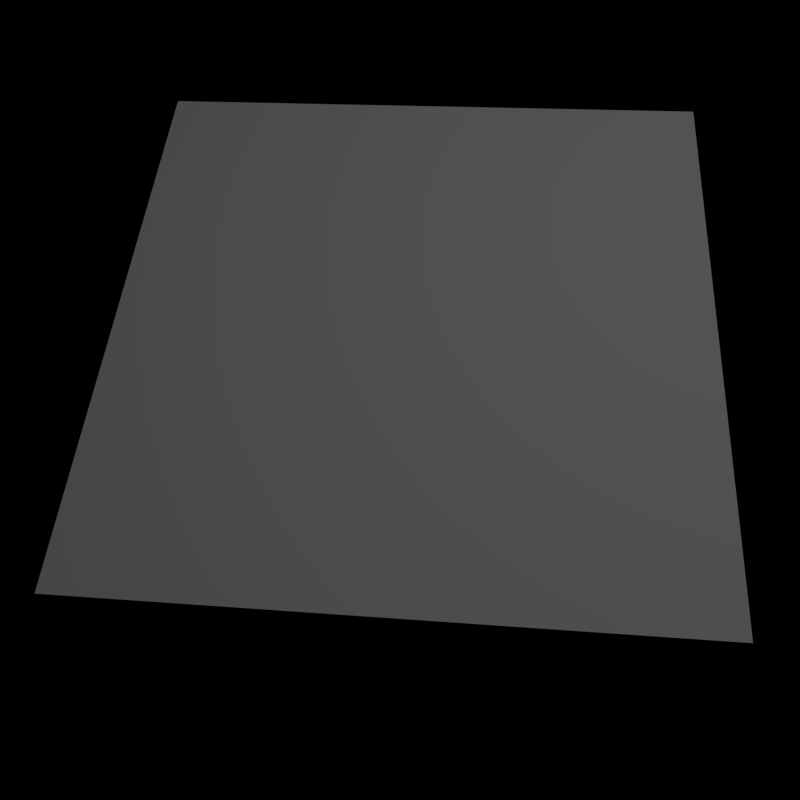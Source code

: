 # Source: both_displacement_image.blend  (saved by Blender 5.0.113; exported with 4.5.12 LTS)
import bpy
from mathutils import Matrix  # noqa: F401  (used for matrix-valued properties, if any)

bpy.ops.wm.read_factory_settings(use_empty=True)
scene = bpy.context.scene
scene.name = 'Scene'

# ---- collections
col_collection_1 = bpy.data.collections.new('Collection 1'); scene.collection.children.link(col_collection_1)

# ---- images (referenced by path relative to the original .blend; pixels are not part of the script)
import os
ASSET_DIR = os.environ.get("B2B_ASSET_DIR", "")  # directory of the original .blend (textures are referenced by path, not embedded)
HERE = os.path.dirname(os.path.abspath(__file__))  # packed textures are extracted next to this script under _unpacked/

def load_image(name, relpath, width, height, colorspace="sRGB"):
    """Load a texture the original file referenced (path relative to the .blend, or extracted next to this script)."""
    p = next((c for c in (os.path.join(HERE, relpath), os.path.join(ASSET_DIR, relpath)) if relpath and os.path.exists(c)), "")
    if p:
        img = bpy.data.images.load(p, check_existing=True)
        img.name = name
    else:  # same state as the original file: an image datablock whose file is absent (Cycles renders it pink)
        img = bpy.data.images.new(name, width, height)
        img.source = "FILE"
        img.filepath = "//" + (relpath or name)
    img.colorspace_settings.name = colorspace
    return img
img_untitled = load_image('Untitled', 'missing.png', 1024, 1024, 'sRGB')

# ---- materials (node trees are filled in below, after node groups)
mat_material = bpy.data.materials.new('Material')
mat_material.displacement_method = 'BOTH'
mat_material.alpha_threshold = 0.0
mat_material.use_backface_culling_lightprobe_volume = False
mat_material.roughness = 0.5
mat_material.line_color = (0.0, 0.0, 0.0, 1.0)

# ---- material node trees
mat_material.use_nodes = True; mat_material.node_tree.nodes.clear()
_N = mat_material.node_tree.nodes; _L = mat_material.node_tree.links
n0 = _N.new('ShaderNodeOutputMaterial'); n0.name = 'Material Output'; n0.location = (300, 300)
n1 = _N.new('ShaderNodeBsdfDiffuse'); n1.name = 'Diffuse BSDF'; n1.location = (-23, 370)
n2 = _N.new('ShaderNodeDisplacement'); n2.name = 'Displacement'; n2.location = (47, 149)
n2.inputs[1].default_value = 0.0
n2.inputs[2].default_value = 0.2
n3 = _N.new('ShaderNodeTexImage'); n3.name = 'Image Texture'; n3.location = (-336, 172)
n3.image = img_untitled
_L.new(n1.outputs[0], n0.inputs[0])
_L.new(n2.outputs[0], n0.inputs[2])
_L.new(n3.outputs[0], n2.inputs[0])
n0.is_active_output = True

# ---- world
world_world = bpy.data.worlds.new('World'); scene.world = world_world
world_world.use_nodes = True; world_world.node_tree.nodes.clear()
_N = world_world.node_tree.nodes; _L = world_world.node_tree.links
n0 = _N.new('ShaderNodeOutputWorld'); n0.name = 'World Output'; n0.location = (300, 300)
n1 = _N.new('ShaderNodeBackground'); n1.name = 'Background'; n1.location = (10, 300)
n1.inputs[0].default_value = (0.0, 0.0, 0.0, 1.0)
_L.new(n1.outputs[0], n0.inputs[0])
n0.is_active_output = True
world_world.color = (0.004391, 0.03955, 0.1329)
world_world.use_sun_shadow = False
world_world.sun_shadow_jitter_overblur = 0.0
world_world.cycles.sampling_method = 'NONE'
world_world.cycles.sample_map_resolution = 256

# ---- cameras
cam_camera = bpy.data.cameras.new('Camera')
cam_camera.clip_end = 100.0
cam_camera.lens = 35.0
cam_camera.sensor_width = 32.0
cam_camera.sensor_height = 18.0
cam_camera.ortho_scale = 7.314
cam_camera.dof.focus_distance = 0.0

# ---- lights
light_lamp = bpy.data.lights.new('Lamp', 'POINT')
light_lamp.transmission_factor = 0.0
light_lamp.cutoff_distance = 30.0
light_lamp.energy = 100.0
light_lamp.shadow_buffer_clip_start = 1.001
light_lamp.shadow_soft_size = 1.0
light_lamp.shadow_maximum_resolution = 0.006
light_lamp.use_absolute_resolution = True
light_lamp.cycles.use_multiple_importance_sampling = False

# ---- meshes
me_sphere = bpy.data.meshes.new('Sphere')
me_sphere.from_pydata([(0.5669, 0.9133, -0.919), (-0.4026, 1.078, 0.8226), (0.4026, -1.078, -0.8226), (-0.5669, -0.9133, 0.919)], [], [(3, 2, 0, 1)])
_uv = me_sphere.uv_layers.new(name='UVMap')
_uv.uv.foreach_set('vector', [0.3958, 0.4761, 0.3958, 0.3926, 0.4792, 0.3926, 0.4792, 0.4761])
me_sphere.materials.append(mat_material)
me_sphere.use_remesh_preserve_volume = False
me_sphere.use_remesh_preserve_attributes = False
me_sphere.use_mirror_vertex_groups = False
me_sphere.update()

# ---- objects
ob_sphere = bpy.data.objects.new('Sphere', me_sphere)
ob_lamp = bpy.data.objects.new('Lamp', light_lamp)
ob_camera = bpy.data.objects.new('Camera', cam_camera)

# ---- transforms, parenting, visibility, modifiers, constraints
ob_sphere.location = (-1.966e-08, 0.03362, 0.241)
ob_sphere.lineart.crease_threshold = 0.0
ob_sphere.cycles.use_adaptive_subdivision = True
ob_sphere.cycles.dicing_rate = 4.0
_m = ob_sphere.modifiers.new('Subsurf', 'SUBSURF')
_m.uv_smooth = 'PRESERVE_CORNERS'
_m.quality = 2
_m.subdivision_type = 'SIMPLE'
_m.show_only_control_edges = False
_m.open_adaptive_subdivision_panel = True
ob_lamp.location = (4.076, 1.005, 2.904)
ob_lamp.rotation_euler = (0.6503, 0.05522, 1.866)
ob_lamp.lock_rotations_4d = False
ob_lamp.empty_display_type = 'ARROWS'
ob_lamp.color = (0.0, 0.0, 0.0, 0.0)
ob_lamp.lineart.crease_threshold = 0.0
ob_camera.location = (2.958, -8.928e-08, -1.542e-07)
ob_camera.rotation_euler = (1.571, 7.55e-08, 1.571)
ob_camera.lock_rotations_4d = False
ob_camera.empty_display_type = 'ARROWS'
ob_camera.color = (0.0, 0.0, 0.0, 0.0)
ob_camera.display_type = 'WIRE'
ob_camera.lineart.crease_threshold = 0.0

# ---- collection membership
col_collection_1.objects.link(ob_sphere)
col_collection_1.objects.link(ob_lamp)
col_collection_1.objects.link(ob_camera)

# ---- scene / render settings (as saved in the file)
scene.camera = ob_camera
scene.frame_start = 1; scene.frame_end = 250; scene.frame_set(1)
scene.render.engine = 'CYCLES'
scene.render.image_settings.color_mode = 'RGB'
scene.render.resolution_x = 256
scene.render.resolution_y = 256
scene.render.resolution_percentage = 50
scene.render.dither_intensity = 0.0
scene.render.use_border = True
scene.render.bake_type = 'DISPLACEMENT'
scene.render.bake_margin = 2
scene.render.bake_bias = 0.0
scene.render.bake_samples = 0
scene.cycles.feature_set = 'EXPERIMENTAL'
scene.cycles.use_denoising = False
scene.cycles.samples = 25
scene.cycles.sampling_pattern = 'TABULATED_SOBOL'
scene.cycles.light_sampling_threshold = 0.0
scene.cycles.use_adaptive_sampling = False
scene.cycles.use_light_tree = False
scene.cycles.blur_glossy = 0.0
scene.cycles.preview_dicing_rate = 1.0
scene.cycles.pixel_filter_type = 'GAUSSIAN'
scene.cycles.sample_clamp_indirect = 0.0
scene.view_settings.view_transform = 'Standard'
bpy.context.view_layer.update()
